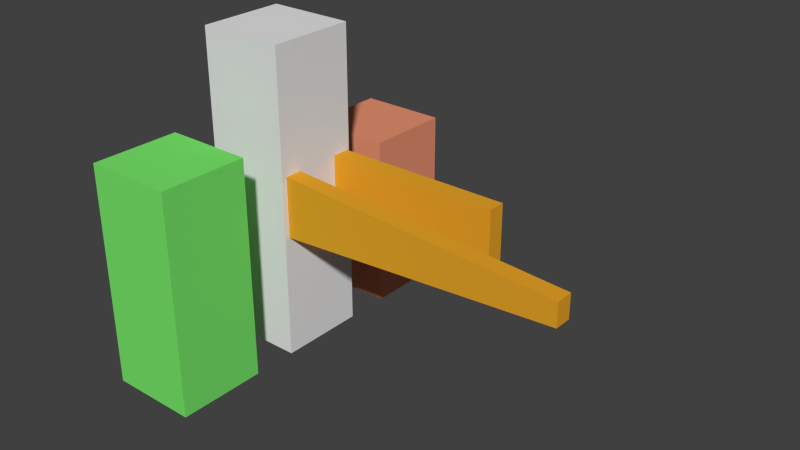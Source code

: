 # Source: Etest.blend  (saved by Blender 2.61.0; exported with 4.5.12 LTS)
import bpy
from mathutils import Matrix  # noqa: F401  (used for matrix-valued properties, if any)

bpy.ops.wm.read_factory_settings(use_empty=True)
scene = bpy.context.scene
scene.name = 'Scene'

# ---- collections
col_collection_1 = bpy.data.collections.new('Collection 1'); scene.collection.children.link(col_collection_1)

# ---- materials (node trees are filled in below, after node groups)
mat_bb04 = bpy.data.materials.new('bb04')
mat_bb04.alpha_threshold = 0.0
mat_bb04.use_transparent_shadow = False
mat_bb04.diffuse_color = (0.8, 0.3713, 0.02243, 1.0)
mat_bb04.roughness = 0.5
mat_bb04.line_color = (0.0, 0.0, 0.0, 1.0)
mat_bb03 = bpy.data.materials.new('bb03')
mat_bb03.alpha_threshold = 0.0
mat_bb03.use_transparent_shadow = False
mat_bb03.diffuse_color = (0.1884, 0.8, 0.1465, 1.0)
mat_bb03.roughness = 0.5
mat_bb03.line_color = (0.0, 0.0, 0.0, 1.0)
mat_bb02 = bpy.data.materials.new('bb02')
mat_bb02.alpha_threshold = 0.0
mat_bb02.use_transparent_shadow = False
mat_bb02.diffuse_color = (0.8, 0.2913, 0.1682, 1.0)
mat_bb02.roughness = 0.5
mat_bb02.line_color = (0.0, 0.0, 0.0, 1.0)
mat_bb01 = bpy.data.materials.new('bb01')
mat_bb01.alpha_threshold = 0.0
mat_bb01.use_transparent_shadow = False
mat_bb01.roughness = 0.5
mat_bb01.line_color = (0.0, 0.0, 0.0, 1.0)

# ---- material node trees

# ---- world
world_world = bpy.data.worlds.new('World'); scene.world = world_world
world_world.color = (0.05088, 0.05088, 0.05088)
world_world.use_sun_shadow = False
world_world.sun_shadow_jitter_overblur = 0.0
world_world.cycles.sampling_method = 'MANUAL'
world_world.cycles.sample_map_resolution = 256

# ---- meshes
me_cube_005 = bpy.data.meshes.new('Cube.005')
me_cube_005.from_pydata([(7.514, 0.1984, 3.771), (7.514, -0.1984, 3.771), (7.514, -0.1984, 3.229), (7.514, 0.1984, 3.229), (1.0, 0.1984, 2.806), (1.0, -0.1984, 2.806), (1.0, 0.1984, 4.194), (1.0, -0.1984, 4.194)], [], [(3, 0, 1, 2), (6, 0, 3, 4), (5, 2, 1, 7), (0, 6, 7, 1), (4, 3, 2, 5), (4, 5, 7, 6)])
_uv = me_cube_005.uv_layers.new(name='UVTex')
_uv.uv.foreach_set('vector', [4.203, -0.6755, 4.211, 1.887, 3.479, 1.889, 3.471, -0.6733, -0.6252, 4.242, -0.6022, -3.241, 1.96, -3.233, 1.938, 4.25, -0.6482, -3.241, -0.6252, 4.242, -3.188, 4.25, -3.211, -3.233, 2.693, -3.241, 2.716, 4.242, 1.983, 4.244, 1.96, -3.238, 2.716, 4.242, 2.739, -3.241, 3.471, -3.238, 3.448, 4.244, 3.471, -3.238, 4.203, -3.241, 4.211, -0.6778, 3.479, -0.6755])
me_cube_005.materials.append(mat_bb04)
me_cube_005.use_remesh_preserve_volume = False
me_cube_005.use_remesh_preserve_attributes = False
me_cube_005.use_mirror_vertex_groups = False
me_cube_005.update()
me_cube_003 = bpy.data.meshes.new('Cube.003')
me_cube_003.from_pydata([(5.054, 0.1984, 4.194), (5.054, -0.1984, 4.194), (5.054, -0.1984, 2.806), (5.054, 0.1984, 2.806), (1.0, 0.1984, 2.806), (1.0, -0.1984, 2.806), (1.0, 0.1984, 4.194), (1.0, -0.1984, 4.194)], [], [(3, 0, 1, 2), (6, 0, 3, 4), (5, 2, 1, 7), (0, 6, 7, 1), (4, 3, 2, 5), (4, 5, 7, 6)])
_uv = me_cube_003.uv_layers.new(name='UVTex')
_uv.uv.foreach_set('vector', [4.203, -0.6755, 4.211, 1.887, 3.479, 1.889, 3.471, -0.6733, -0.6252, 4.242, -0.6022, -3.241, 1.96, -3.233, 1.938, 4.25, -0.6482, -3.241, -0.6252, 4.242, -3.188, 4.25, -3.211, -3.233, 2.693, -3.241, 2.716, 4.242, 1.983, 4.244, 1.96, -3.238, 2.716, 4.242, 2.739, -3.241, 3.471, -3.238, 3.448, 4.244, 3.471, -3.238, 4.203, -3.241, 4.211, -0.6778, 3.479, -0.6755])
me_cube_003.materials.append(mat_bb04)
me_cube_003.use_remesh_preserve_volume = False
me_cube_003.use_remesh_preserve_attributes = False
me_cube_003.use_mirror_vertex_groups = False
me_cube_003.update()
me_cube_002 = bpy.data.meshes.new('Cube.002')
me_cube_002.from_pydata([(1.0, 1.0, 0.0), (1.0, -1.0, 0.0), (-1.0, -1.0, 0.0), (-1.0, 1.0, 0.0), (1.0, 1.0, 5.0), (1.0, -1.0, 5.0), (-1.0, -1.0, 5.0), (-1.0, 1.0, 5.0)], [], [(0, 1, 2, 3), (4, 7, 6, 5), (0, 4, 5, 1), (1, 5, 6, 2), (2, 6, 7, 3), (4, 0, 3, 7)])
_uv = me_cube_002.uv_layers.new(name='UVTex')
_uv.uv.foreach_set('vector', [0.4912, 2.592, 0.5, 5.468, -2.376, 5.477, -2.385, 2.601, -2.398, 2.601, -2.407, 5.477, -5.283, 5.468, -5.274, 2.592, 6.274, -4.607, 6.296, 2.583, 3.42, 2.592, 3.398, -4.598, 0.5221, 2.592, 0.5, -4.598, 3.376, -4.607, 3.398, 2.583, 0.4779, -4.607, 0.5, 2.583, -2.376, 2.592, -2.398, -4.598, -2.42, -4.607, -2.398, 2.583, -5.274, 2.592, -5.296, -4.598])
me_cube_002.materials.append(mat_bb03)
me_cube_002.use_remesh_preserve_volume = False
me_cube_002.use_remesh_preserve_attributes = False
me_cube_002.use_mirror_vertex_groups = False
me_cube_002.update()
me_cube_001 = bpy.data.meshes.new('Cube.001')
me_cube_001.from_pydata([(1.0, 1.0, 0.0), (1.0, -1.0, 0.0), (-1.0, -1.0, 0.0), (-1.0, 1.0, 0.0), (1.0, 1.0, 4.0), (1.0, -1.0, 4.0), (-1.0, -1.0, 4.0), (-1.0, 1.0, 4.0)], [], [(0, 1, 2, 3), (4, 7, 6, 5), (0, 4, 5, 1), (1, 5, 6, 2), (2, 6, 7, 3), (4, 0, 3, 7)])
_uv = me_cube_001.uv_layers.new(name='UVTex')
_uv.uv.foreach_set('vector', [-0.9064, 0.6636, -0.8978, 3.442, -3.676, 3.451, -3.685, 0.6721, 4.685, 0.6721, 4.676, 3.451, 1.898, 3.442, 1.906, 0.6636, 1.881, 0.6636, 1.898, 6.221, -0.8808, 6.229, -0.8978, 0.6721, -0.8808, 0.6636, -0.8978, -4.894, 1.881, -4.902, 1.898, 0.6551, 4.676, -4.902, 4.694, 0.6551, 1.915, 0.6636, 1.898, -4.894, -0.9149, -4.902, -0.8978, 0.6551, -3.676, 0.6636, -3.694, -4.894])
me_cube_001.materials.append(mat_bb02)
me_cube_001.use_remesh_preserve_volume = False
me_cube_001.use_remesh_preserve_attributes = False
me_cube_001.use_mirror_vertex_groups = False
me_cube_001.update()
me_cube = bpy.data.meshes.new('Cube')
me_cube.from_pydata([(1.0, 1.0, 0.0), (1.0, -1.0, 0.0), (-1.0, -1.0, 0.0), (-1.0, 1.0, 0.0), (1.0, 1.0, 7.0), (1.0, -1.0, 7.0), (-1.0, -1.0, 7.0), (-1.0, 1.0, 7.0)], [], [(0, 1, 2, 3), (4, 7, 6, 5), (0, 4, 5, 1), (1, 5, 6, 2), (2, 6, 7, 3), (4, 0, 3, 7)])
_uv = me_cube.uv_layers.new(name='UVTex')
_uv.uv.foreach_set('vector', [3.855, 2.643, 3.86, 4.311, 2.192, 4.317, 2.186, 2.648, 2.186, 2.648, 2.181, 4.317, 0.5128, 4.311, 0.5179, 2.643, 3.855, -3.202, 3.873, 2.638, 2.204, 2.643, 2.186, -3.197, -1.169, 2.643, -1.186, -3.197, 0.4821, -3.202, 0.5, 2.638, 2.169, -3.202, 2.186, 2.638, 0.5179, 2.643, 0.5, -3.197, -1.204, -3.202, -1.186, 2.638, -2.855, 2.643, -2.873, -3.197])
me_cube.materials.append(mat_bb01)
me_cube.use_remesh_preserve_volume = False
me_cube.use_remesh_preserve_attributes = False
me_cube.use_mirror_vertex_groups = False
me_cube.update()

# ---- objects
ob_sword2 = bpy.data.objects.new('sword2', me_cube_005)
ob_sword1 = bpy.data.objects.new('sword1', me_cube_003)
ob_cube2 = bpy.data.objects.new('Cube2', me_cube_002)
ob_cube3 = bpy.data.objects.new('Cube3', me_cube_001)
ob_cube = bpy.data.objects.new('Cube', me_cube)

# ---- transforms, parenting, visibility, modifiers, constraints
ob_sword2.location = (0.0, -0.6809, -0.0415)
ob_sword2.lineart.crease_threshold = 0.0
ob_sword1.location = (0.0, 0.7417, -0.0415)
ob_sword1.lineart.crease_threshold = 0.0
ob_cube2.location = (0.0, -3.0, -0.0415)
ob_cube2.lineart.crease_threshold = 0.0
ob_cube3.location = (0.0, 3.0, -0.0415)
ob_cube3.lineart.crease_threshold = 0.0
ob_cube.location = (0.0, 0.0, -0.0415)
ob_cube.lineart.crease_threshold = 0.0

# ---- collection membership
col_collection_1.objects.link(ob_sword2)
col_collection_1.objects.link(ob_sword1)
col_collection_1.objects.link(ob_cube2)
col_collection_1.objects.link(ob_cube3)
col_collection_1.objects.link(ob_cube)

# ---- scene / render settings (as saved in the file)
scene.frame_start = 1; scene.frame_end = 250; scene.frame_set(1)
scene.render.engine = 'BLENDER_EEVEE_NEXT'
scene.render.image_settings.color_mode = 'RGB'
scene.render.image_settings.compression = 90
scene.render.resolution_percentage = 50
scene.render.dither_intensity = 0.0
scene.render.bake_margin = 2
scene.render.bake_bias = 0.0
scene.cycles.use_denoising = False
scene.cycles.samples = 10
scene.cycles.sampling_pattern = 'TABULATED_SOBOL'
scene.cycles.light_sampling_threshold = 0.0
scene.cycles.use_adaptive_sampling = False
scene.cycles.use_light_tree = False
scene.cycles.blur_glossy = 0.0
scene.cycles.volume_bounces = 1
scene.cycles.pixel_filter_type = 'GAUSSIAN'
scene.cycles.sample_clamp_indirect = 0.0
scene.view_settings.view_transform = 'Standard'
bpy.context.view_layer.update()

# ---- added for rendering (the .blend has no active camera and no usable light): camera, sun
cam_auto = bpy.data.cameras.new('AutoCamera')
cam_auto.lens = 50.0
cam_auto.sensor_width = 36.0
cam_auto.clip_end = 1000.0
ob_auto_camera = bpy.data.objects.new('AutoCamera', cam_auto)
scene.collection.objects.link(ob_auto_camera)
ob_auto_camera.location = (15.8585, -15.1215, 13.5395)
ob_auto_camera.rotation_euler = (1.09748, -7.21219e-08, 0.694738)
scene.camera = ob_auto_camera
light_auto_sun = bpy.data.lights.new('AutoSun', 'SUN')
light_auto_sun.energy = 3.0
light_auto_sun.angle = 0.0523599
ob_auto_sun = bpy.data.objects.new('AutoSun', light_auto_sun)
scene.collection.objects.link(ob_auto_sun)
ob_auto_sun.rotation_euler = (0.872665, 0.174533, 0.523599)
bpy.context.view_layer.update()
